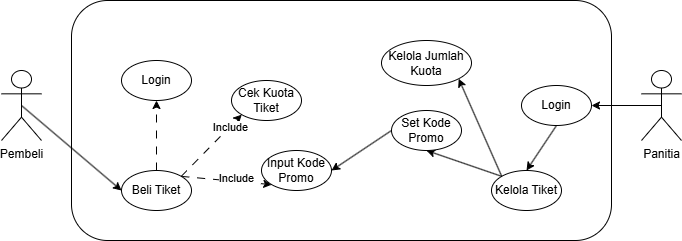

The diagram above was exported from draw.io. Its source (the exported page's mxGraphModel, read from the mxfile embedded in the PNG):
<mxGraphModel dx="774" dy="451" grid="1" gridSize="10" guides="1" tooltips="1" connect="1" arrows="1" fold="1" page="1" pageScale="1" pageWidth="850" pageHeight="1100" math="0" shadow="0">
  <root>
    <mxCell id="0" />
    <mxCell id="1" parent="0" />
    <mxCell id="RloI0zgpJerbnO2Skwwo-40" edge="1" parent="1" source="RloI0zgpJerbnO2Skwwo-1" style="rounded=0;orthogonalLoop=1;jettySize=auto;html=1;exitX=0.5;exitY=0.5;exitDx=0;exitDy=0;exitPerimeter=0;entryX=0;entryY=0.5;entryDx=0;entryDy=0;" target="RloI0zgpJerbnO2Skwwo-11">
      <mxGeometry relative="1" as="geometry" />
    </mxCell>
    <mxCell id="RloI0zgpJerbnO2Skwwo-1" parent="1" style="shape=umlActor;verticalLabelPosition=bottom;verticalAlign=top;html=1;outlineConnect=0;" value="Pembeli" vertex="1">
      <mxGeometry height="70" width="40" x="80" y="160" as="geometry" />
    </mxCell>
    <mxCell id="RloI0zgpJerbnO2Skwwo-21" edge="1" parent="1" source="RloI0zgpJerbnO2Skwwo-4" style="edgeStyle=orthogonalEdgeStyle;rounded=0;orthogonalLoop=1;jettySize=auto;html=1;exitX=0.5;exitY=0.5;exitDx=0;exitDy=0;exitPerimeter=0;entryX=1;entryY=0.5;entryDx=0;entryDy=0;" target="RloI0zgpJerbnO2Skwwo-8">
      <mxGeometry relative="1" as="geometry" />
    </mxCell>
    <mxCell id="RloI0zgpJerbnO2Skwwo-4" parent="1" style="shape=umlActor;verticalLabelPosition=bottom;verticalAlign=top;html=1;outlineConnect=0;" value="Panitia" vertex="1">
      <mxGeometry height="70" width="40" x="720" y="160" as="geometry" />
    </mxCell>
    <mxCell id="RloI0zgpJerbnO2Skwwo-5" parent="1" style="rounded=1;whiteSpace=wrap;html=1;gradientColor=default;fillColor=none;" value="" vertex="1">
      <mxGeometry height="240" width="540" x="150" y="90" as="geometry" />
    </mxCell>
    <mxCell id="RloI0zgpJerbnO2Skwwo-22" edge="1" parent="1" source="RloI0zgpJerbnO2Skwwo-8" style="rounded=0;orthogonalLoop=1;jettySize=auto;html=1;exitX=0.5;exitY=1;exitDx=0;exitDy=0;entryX=0.5;entryY=0;entryDx=0;entryDy=0;" target="RloI0zgpJerbnO2Skwwo-12">
      <mxGeometry relative="1" as="geometry" />
    </mxCell>
    <mxCell id="RloI0zgpJerbnO2Skwwo-8" parent="1" style="ellipse;whiteSpace=wrap;html=1;" value="Login" vertex="1">
      <mxGeometry height="40" width="70" x="600" y="175" as="geometry" />
    </mxCell>
    <mxCell id="RloI0zgpJerbnO2Skwwo-9" parent="1" style="ellipse;whiteSpace=wrap;html=1;" value="Login" vertex="1">
      <mxGeometry height="40" width="70" x="200" y="150" as="geometry" />
    </mxCell>
    <mxCell id="RloI0zgpJerbnO2Skwwo-25" edge="1" parent="1" source="RloI0zgpJerbnO2Skwwo-11" style="rounded=0;orthogonalLoop=1;jettySize=auto;html=1;exitX=1;exitY=0;exitDx=0;exitDy=0;entryX=0;entryY=1;entryDx=0;entryDy=0;dashed=1;dashPattern=8 8;" target="RloI0zgpJerbnO2Skwwo-15">
      <mxGeometry relative="1" as="geometry" />
    </mxCell>
    <mxCell id="RloI0zgpJerbnO2Skwwo-39" connectable="0" parent="RloI0zgpJerbnO2Skwwo-25" style="edgeLabel;html=1;align=center;verticalAlign=middle;resizable=0;points=[];" value="Include&lt;div&gt;&lt;br&gt;&lt;/div&gt;" vertex="1">
      <mxGeometry relative="1" x="0.1995" y="-5" as="geometry">
        <mxPoint y="-1" as="offset" />
      </mxGeometry>
    </mxCell>
    <mxCell id="RloI0zgpJerbnO2Skwwo-28" edge="1" parent="1" source="RloI0zgpJerbnO2Skwwo-11" style="rounded=0;orthogonalLoop=1;jettySize=auto;html=1;exitX=1;exitY=0;exitDx=0;exitDy=0;entryX=0;entryY=1;entryDx=0;entryDy=0;dashed=1;dashPattern=8 8;" target="RloI0zgpJerbnO2Skwwo-14">
      <mxGeometry relative="1" as="geometry" />
    </mxCell>
    <mxCell id="RloI0zgpJerbnO2Skwwo-38" connectable="0" parent="RloI0zgpJerbnO2Skwwo-28" style="edgeLabel;html=1;align=center;verticalAlign=middle;resizable=0;points=[];" value="Include" vertex="1">
      <mxGeometry relative="1" x="0.5911" as="geometry">
        <mxPoint as="offset" />
      </mxGeometry>
    </mxCell>
    <mxCell id="RloI0zgpJerbnO2Skwwo-43" edge="1" parent="1" source="RloI0zgpJerbnO2Skwwo-11" style="edgeStyle=orthogonalEdgeStyle;rounded=0;orthogonalLoop=1;jettySize=auto;html=1;exitX=0.5;exitY=0;exitDx=0;exitDy=0;entryX=0.5;entryY=1;entryDx=0;entryDy=0;dashed=1;dashPattern=8 8;" target="RloI0zgpJerbnO2Skwwo-9">
      <mxGeometry relative="1" as="geometry" />
    </mxCell>
    <mxCell id="RloI0zgpJerbnO2Skwwo-11" parent="1" style="ellipse;whiteSpace=wrap;html=1;" value="Beli Tiket" vertex="1">
      <mxGeometry height="40" width="70" x="200" y="260" as="geometry" />
    </mxCell>
    <mxCell id="RloI0zgpJerbnO2Skwwo-29" edge="1" parent="1" source="RloI0zgpJerbnO2Skwwo-12" style="rounded=0;orthogonalLoop=1;jettySize=auto;html=1;exitX=0;exitY=0;exitDx=0;exitDy=0;entryX=0.5;entryY=1;entryDx=0;entryDy=0;" target="RloI0zgpJerbnO2Skwwo-17">
      <mxGeometry relative="1" as="geometry" />
    </mxCell>
    <mxCell id="RloI0zgpJerbnO2Skwwo-30" edge="1" parent="1" source="RloI0zgpJerbnO2Skwwo-12" style="rounded=0;orthogonalLoop=1;jettySize=auto;html=1;exitX=0;exitY=0;exitDx=0;exitDy=0;entryX=1;entryY=1;entryDx=0;entryDy=0;" target="RloI0zgpJerbnO2Skwwo-16">
      <mxGeometry relative="1" as="geometry" />
    </mxCell>
    <mxCell id="RloI0zgpJerbnO2Skwwo-12" parent="1" style="ellipse;whiteSpace=wrap;html=1;" value="Kelola Tiket" vertex="1">
      <mxGeometry height="40" width="70" x="570" y="260" as="geometry" />
    </mxCell>
    <mxCell id="RloI0zgpJerbnO2Skwwo-14" parent="1" style="ellipse;whiteSpace=wrap;html=1;" value="Cek Kuota Tiket" vertex="1">
      <mxGeometry height="40" width="70" x="310" y="170" as="geometry" />
    </mxCell>
    <mxCell id="RloI0zgpJerbnO2Skwwo-15" parent="1" style="ellipse;whiteSpace=wrap;html=1;" value="Input Kode Promo" vertex="1">
      <mxGeometry height="40" width="70" x="340" y="240" as="geometry" />
    </mxCell>
    <mxCell id="RloI0zgpJerbnO2Skwwo-16" parent="1" style="ellipse;whiteSpace=wrap;html=1;" value="Kelola Jumlah Kuota" vertex="1">
      <mxGeometry height="45" width="90" x="460" y="130" as="geometry" />
    </mxCell>
    <mxCell id="RloI0zgpJerbnO2Skwwo-37" edge="1" parent="1" source="RloI0zgpJerbnO2Skwwo-17" style="rounded=0;orthogonalLoop=1;jettySize=auto;html=1;exitX=0;exitY=0.5;exitDx=0;exitDy=0;entryX=1;entryY=0.5;entryDx=0;entryDy=0;" target="RloI0zgpJerbnO2Skwwo-15">
      <mxGeometry relative="1" as="geometry" />
    </mxCell>
    <mxCell id="RloI0zgpJerbnO2Skwwo-17" parent="1" style="ellipse;whiteSpace=wrap;html=1;" value="Set Kode Promo" vertex="1">
      <mxGeometry height="40" width="70" x="470" y="200" as="geometry" />
    </mxCell>
  </root>
</mxGraphModel>